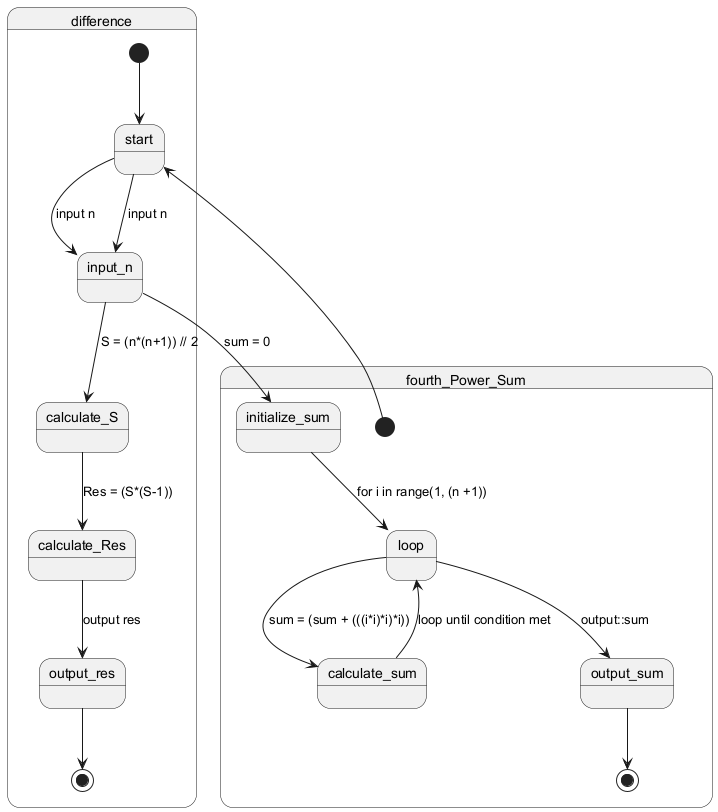

The diagram above was rendered by PlantUML. Its source (embedded in the PNG):
@startuml
state difference {
  [*] --> start
  start --> input_n : input n
  input_n --> calculate_S : S = (n*(n+1)) // 2
  calculate_S --> calculate_Res : Res = (S*(S-1))
  calculate_Res --> output_res : output res
  output_res --> [*]
}

state fourth_Power_Sum {
  [*] --> start
  start --> input_n : input n
  input_n --> initialize_sum : sum = 0
  initialize_sum --> loop : for i in range(1, (n +1))
  loop --> calculate_sum : sum = (sum + (((i*i)*i)*i))
  calculate_sum --> loop : loop until condition met
  loop --> output_sum : output::sum
  output_sum --> [*]
}
@enduml